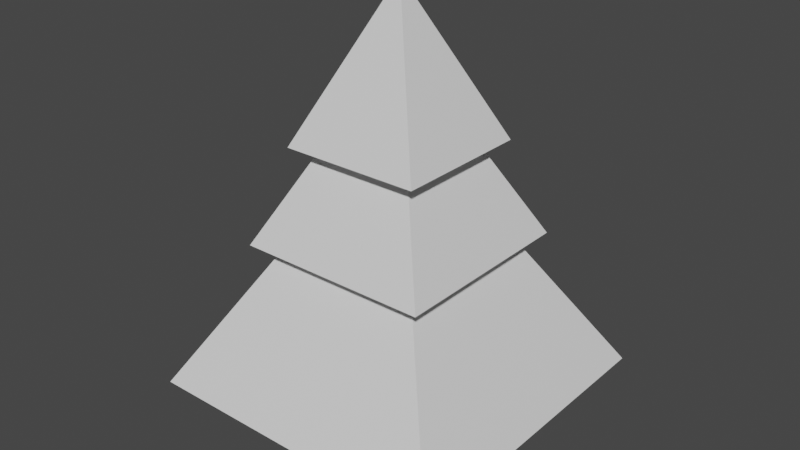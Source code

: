 # Source: Tree.blend  (saved by Blender 2.82.7; exported with 4.5.12 LTS)
import bpy
from mathutils import Matrix  # noqa: F401  (used for matrix-valued properties, if any)

bpy.ops.wm.read_factory_settings(use_empty=True)
scene = bpy.context.scene
scene.name = 'Scene'

# ---- collections
col_collection = bpy.data.collections.new('Collection'); scene.collection.children.link(col_collection)

# ---- materials (node trees are filled in below, after node groups)
mat_material = bpy.data.materials.new('Material')
mat_material.alpha_threshold = 0.0
mat_material.use_transparent_shadow = False
mat_material.line_color = (0.0, 0.0, 0.0, 1.0)

# ---- material node trees
mat_material.use_nodes = True; mat_material.node_tree.nodes.clear()
_N = mat_material.node_tree.nodes; _L = mat_material.node_tree.links
n0 = _N.new('ShaderNodeOutputMaterial'); n0.name = 'Material Output'; n0.location = (300, 300)
n1 = _N.new('ShaderNodeBsdfPrincipled'); n1.name = 'Principled BSDF'; n1.location = (10, 300)
n1.distribution = 'GGX'
n1.subsurface_method = 'BURLEY'
n1.inputs[2].default_value = 0.4
n1.inputs[3].default_value = 1.45
n1.inputs[27].default_value = (0.0, 0.0, 0.0, 1.0)
n1.inputs[28].default_value = 1.0
_L.new(n1.outputs[0], n0.inputs[0])
n0.is_active_output = True

# ---- world
world_world = bpy.data.worlds.new('World'); scene.world = world_world
world_world.use_nodes = True; world_world.node_tree.nodes.clear()
_N = world_world.node_tree.nodes; _L = world_world.node_tree.links
n0 = _N.new('ShaderNodeOutputWorld'); n0.name = 'World Output'; n0.location = (300, 300)
n1 = _N.new('ShaderNodeBackground'); n1.name = 'Background'; n1.location = (10, 300)
n1.inputs[0].default_value = (0.05088, 0.05088, 0.05088, 1.0)
_L.new(n1.outputs[0], n0.inputs[0])
n0.is_active_output = True
world_world.color = (0.05088, 0.05088, 0.05088)
world_world.use_sun_shadow = False
world_world.sun_shadow_jitter_overblur = 0.0

# ---- meshes
me_cube = bpy.data.meshes.new('Cube')
me_cube.from_pydata([(0.07306, 0.07306, 1.0), (1.0, 1.0, -1.0), (0.07306, -0.07306, 1.0), (1.0, -1.0, -1.0), (-0.07306, 0.07306, 1.0), (-1.0, 1.0, -1.0), (-0.07306, -0.07306, 1.0), (-1.0, -1.0, -1.0), (0.6928, 0.6928, -1.0), (0.6928, -0.6928, -1.0), (-0.6928, 0.6928, -1.0), (-0.6928, -0.6928, -1.0), (1.389, 1.389, -2.36), (1.389, -1.389, -2.36), (-1.389, 1.389, -2.36), (-1.389, -1.389, -2.36), (1.042, 1.042, -2.36), (1.042, -1.042, -2.36), (-1.042, 1.042, -2.36), (-1.042, -1.042, -2.36), (2.251, 2.251, -4.437), (2.251, -2.251, -4.437), (-2.251, 2.251, -4.437), (-2.251, -2.251, -4.437), (0.341, 0.341, -4.437), (0.341, -0.341, -4.437), (-0.341, 0.341, -4.437), (-0.341, -0.341, -4.437)], [], [(0, 4, 6, 2), (3, 2, 6, 7), (7, 6, 4, 5), (5, 1, 8, 10), (1, 0, 2, 3), (5, 4, 0, 1), (11, 10, 14, 15), (3, 7, 11, 9), (7, 5, 10, 11), (1, 3, 9, 8), (12, 13, 17, 16), (8, 9, 13, 12), (10, 8, 12, 14), (9, 11, 15, 13), (17, 19, 23, 21), (14, 12, 16, 18), (13, 15, 19, 17), (15, 14, 18, 19), (20, 21, 25, 24), (19, 18, 22, 23), (16, 17, 21, 20), (18, 16, 20, 22), (22, 20, 24, 26), (21, 23, 27, 25), (23, 22, 26, 27)])
_uv = me_cube.uv_layers.new(name='UVMap')
_uv.uv.foreach_set('vector', [0.625, 0.5, 0.875, 0.5, 0.875, 0.75, 0.625, 0.75, 0.375, 0.75, 0.625, 0.75, 0.625, 1.0, 0.375, 1.0, 0.375, 0.0, 0.625, 0.0, 0.625, 0.25, 0.375, 0.25, 0.375, 0.25, 0.375, 0.5, 0.375, 0.5, 0.375, 0.25, 0.375, 0.5, 0.625, 0.5, 0.625, 0.75, 0.375, 0.75, 0.375, 0.25, 0.625, 0.25, 0.625, 0.5, 0.375, 0.5, 0.375, 0.0, 0.375, 0.25, 0.375, 0.25, 0.375, 0.0, 0.375, 0.75, 0.375, 1.0, 0.375, 1.0, 0.375, 0.75, 0.375, 0.0, 0.375, 0.25, 0.375, 0.25, 0.375, 0.0, 0.375, 0.5, 0.375, 0.75, 0.375, 0.75, 0.375, 0.5, 0.375, 0.5, 0.375, 0.75, 0.375, 0.75, 0.375, 0.5, 0.375, 0.5, 0.375, 0.75, 0.375, 0.75, 0.375, 0.5, 0.375, 0.25, 0.375, 0.5, 0.375, 0.5, 0.375, 0.25, 0.375, 0.75, 0.375, 1.0, 0.375, 1.0, 0.375, 0.75, 0.375, 0.75, 0.375, 1.0, 0.375, 1.0, 0.375, 0.75, 0.375, 0.25, 0.375, 0.5, 0.375, 0.5, 0.375, 0.25, 0.375, 0.75, 0.375, 1.0, 0.375, 1.0, 0.375, 0.75, 0.375, 0.0, 0.375, 0.25, 0.375, 0.25, 0.375, 0.0, 0.375, 0.5, 0.375, 0.75, 0.375, 0.75, 0.375, 0.5, 0.375, 0.0, 0.375, 0.25, 0.375, 0.25, 0.375, 0.0, 0.375, 0.5, 0.375, 0.75, 0.375, 0.75, 0.375, 0.5, 0.375, 0.25, 0.375, 0.5, 0.375, 0.5, 0.375, 0.25, 0.375, 0.25, 0.375, 0.5, 0.375, 0.5, 0.375, 0.25, 0.375, 0.75, 0.375, 1.0, 0.375, 1.0, 0.375, 0.75, 0.375, 0.0, 0.375, 0.25, 0.375, 0.25, 0.375, 0.0])
me_cube.materials.append(mat_material)
me_cube.use_remesh_preserve_volume = False
me_cube.use_remesh_preserve_attributes = False
me_cube.use_mirror_vertex_groups = False
me_cube.update()
me_cube_001 = bpy.data.meshes.new('Cube.001')
me_cube_001.from_pydata([(-0.4152, -0.4152, -0.00283), (-0.3457, -0.3457, 0.979), (-0.4152, 0.4152, -0.00283), (-0.3457, 0.3457, 0.979), (0.4152, -0.4152, -0.00283), (0.3457, -0.3457, 0.979), (0.4152, 0.4152, -0.00283), (0.3457, 0.3457, 0.979)], [], [(0, 1, 3, 2), (2, 3, 7, 6), (6, 7, 5, 4), (4, 5, 1, 0), (2, 6, 4, 0), (7, 3, 1, 5)])
_uv = me_cube_001.uv_layers.new(name='UVMap')
_uv.uv.foreach_set('vector', [0.375, 0.0, 0.625, 0.0, 0.625, 0.25, 0.375, 0.25, 0.375, 0.25, 0.625, 0.25, 0.625, 0.5, 0.375, 0.5, 0.375, 0.5, 0.625, 0.5, 0.625, 0.75, 0.375, 0.75, 0.375, 0.75, 0.625, 0.75, 0.625, 1.0, 0.375, 1.0, 0.125, 0.5, 0.375, 0.5, 0.375, 0.75, 0.125, 0.75, 0.625, 0.5, 0.875, 0.5, 0.875, 0.75, 0.625, 0.75])
me_cube_001.use_remesh_fix_poles = True
me_cube_001.use_remesh_preserve_attributes = False
me_cube_001.use_mirror_vertex_groups = False
me_cube_001.update()

# ---- objects
ob_cube = bpy.data.objects.new('Cube', me_cube)
ob_cube_001 = bpy.data.objects.new('Cube.001', me_cube_001)

# ---- transforms, parenting, visibility, modifiers, constraints
ob_cube.location = (0.0, 0.0, 0.0)
ob_cube.lock_rotations_4d = False
ob_cube.empty_display_type = 'ARROWS'
ob_cube.lineart.crease_threshold = 0.0
ob_cube_001.location = (0.0, 0.0, -5.307)
ob_cube_001.lineart.crease_threshold = 0.0

# ---- collection membership
col_collection.objects.link(ob_cube)
col_collection.objects.link(ob_cube_001)

# ---- scene / render settings (as saved in the file)
scene.frame_start = 1; scene.frame_end = 250; scene.frame_set(1)
scene.render.engine = 'BLENDER_EEVEE_NEXT'
scene.cycles.use_denoising = False
scene.cycles.samples = 128
scene.cycles.sampling_pattern = 'TABULATED_SOBOL'
scene.cycles.use_adaptive_sampling = False
scene.cycles.use_light_tree = False
scene.view_settings.view_transform = 'Filmic'
bpy.context.view_layer.update()

# ---- added for rendering (the .blend has no active camera and no usable light): camera, sun
cam_auto = bpy.data.cameras.new('AutoCamera')
cam_auto.lens = 50.0
cam_auto.sensor_width = 36.0
cam_auto.clip_end = 1000.0
ob_auto_camera = bpy.data.objects.new('AutoCamera', cam_auto)
scene.collection.objects.link(ob_auto_camera)
ob_auto_camera.location = (8.29331, -9.95197, 4.47995)
ob_auto_camera.rotation_euler = (1.09748, -7.21219e-08, 0.694738)
scene.camera = ob_auto_camera
light_auto_sun = bpy.data.lights.new('AutoSun', 'SUN')
light_auto_sun.energy = 3.0
light_auto_sun.angle = 0.0523599
ob_auto_sun = bpy.data.objects.new('AutoSun', light_auto_sun)
scene.collection.objects.link(ob_auto_sun)
ob_auto_sun.rotation_euler = (0.872665, 0.174533, 0.523599)
bpy.context.view_layer.update()

